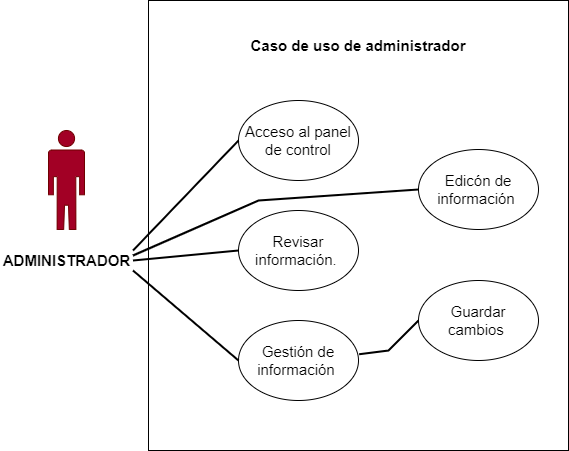

The diagram above was exported from draw.io. Its source (the exported page's mxGraphModel, read from the mxfile embedded in the PNG):
<mxGraphModel dx="850" dy="542" grid="1" gridSize="10" guides="1" tooltips="1" connect="1" arrows="1" fold="1" page="1" pageScale="1" pageWidth="4681" pageHeight="3300" math="0" shadow="0">
  <root>
    <mxCell id="0" />
    <mxCell id="1" parent="0" />
    <mxCell id="WpfrNopRidv9xWFQBu6_-1" value="" style="rounded=0;whiteSpace=wrap;html=1;" parent="1" vertex="1">
      <mxGeometry x="270" width="420" height="450" as="geometry" />
    </mxCell>
    <mxCell id="WpfrNopRidv9xWFQBu6_-3" value="" style="shape=mxgraph.signs.people.man_2;html=1;pointerEvents=1;fillColor=#a20025;strokeColor=#6F0000;verticalLabelPosition=bottom;verticalAlign=top;align=center;sketch=0;fontColor=#ffffff;" parent="1" vertex="1">
      <mxGeometry x="170" y="130" width="36" height="99" as="geometry" />
    </mxCell>
    <mxCell id="WpfrNopRidv9xWFQBu6_-6" value="Edicón de información&amp;nbsp;" style="ellipse;whiteSpace=wrap;html=1;fontSize=15;fontStyle=0" parent="1" vertex="1">
      <mxGeometry x="540" y="149" width="120" height="80" as="geometry" />
    </mxCell>
    <mxCell id="WpfrNopRidv9xWFQBu6_-7" value="Acceso al panel de control" style="ellipse;whiteSpace=wrap;html=1;fontSize=15;fontStyle=0" parent="1" vertex="1">
      <mxGeometry x="360" y="100" width="120" height="80" as="geometry" />
    </mxCell>
    <mxCell id="WpfrNopRidv9xWFQBu6_-11" value="Revisar información.&amp;nbsp;" style="ellipse;whiteSpace=wrap;html=1;fontSize=15;fontStyle=0" parent="1" vertex="1">
      <mxGeometry x="360" y="210" width="120" height="80" as="geometry" />
    </mxCell>
    <mxCell id="WpfrNopRidv9xWFQBu6_-25" value="Caso de uso de administrador" style="text;html=1;strokeColor=none;fillColor=none;align=center;verticalAlign=middle;whiteSpace=wrap;rounded=0;fontSize=15;fontStyle=1" parent="1" vertex="1">
      <mxGeometry x="340" y="30" width="280" height="30" as="geometry" />
    </mxCell>
    <mxCell id="FvADEjoIF41WkdRdQE5w-1" value="ADMINISTRADOR" style="text;html=1;strokeColor=none;fillColor=none;align=center;verticalAlign=middle;whiteSpace=wrap;rounded=0;fontSize=15;fontStyle=1" parent="1" vertex="1">
      <mxGeometry x="121.5" y="250" width="133" height="20" as="geometry" />
    </mxCell>
    <mxCell id="FvADEjoIF41WkdRdQE5w-2" value="Gestión de información&amp;nbsp;" style="ellipse;whiteSpace=wrap;html=1;fontSize=15;fontStyle=0" parent="1" vertex="1">
      <mxGeometry x="360" y="320" width="120" height="80" as="geometry" />
    </mxCell>
    <mxCell id="FvADEjoIF41WkdRdQE5w-3" value="Guardar cambios&amp;nbsp;" style="ellipse;whiteSpace=wrap;html=1;fontSize=15;fontStyle=0" parent="1" vertex="1">
      <mxGeometry x="540" y="280" width="120" height="80" as="geometry" />
    </mxCell>
    <mxCell id="Djrb4wo8w3imeVvZQ9EW-1" value="" style="endArrow=none;html=1;rounded=0;strokeWidth=2;entryX=1;entryY=0;entryDx=0;entryDy=0;exitX=0;exitY=0.5;exitDx=0;exitDy=0;" parent="1" source="WpfrNopRidv9xWFQBu6_-7" target="FvADEjoIF41WkdRdQE5w-1" edge="1">
      <mxGeometry width="50" height="50" relative="1" as="geometry">
        <mxPoint x="330" y="110" as="sourcePoint" />
        <mxPoint x="249" y="290" as="targetPoint" />
      </mxGeometry>
    </mxCell>
    <mxCell id="Djrb4wo8w3imeVvZQ9EW-2" value="" style="endArrow=none;html=1;rounded=0;strokeWidth=2;entryX=1;entryY=0.5;entryDx=0;entryDy=0;exitX=0;exitY=0.5;exitDx=0;exitDy=0;" parent="1" source="WpfrNopRidv9xWFQBu6_-11" target="FvADEjoIF41WkdRdQE5w-1" edge="1">
      <mxGeometry width="50" height="50" relative="1" as="geometry">
        <mxPoint x="340" y="120" as="sourcePoint" />
        <mxPoint x="259" y="300" as="targetPoint" />
      </mxGeometry>
    </mxCell>
    <mxCell id="Djrb4wo8w3imeVvZQ9EW-3" value="" style="endArrow=none;html=1;rounded=0;strokeWidth=2;entryX=1;entryY=1;entryDx=0;entryDy=0;exitX=0;exitY=0.5;exitDx=0;exitDy=0;" parent="1" source="FvADEjoIF41WkdRdQE5w-2" target="FvADEjoIF41WkdRdQE5w-1" edge="1">
      <mxGeometry width="50" height="50" relative="1" as="geometry">
        <mxPoint x="350" y="130" as="sourcePoint" />
        <mxPoint x="269" y="310" as="targetPoint" />
      </mxGeometry>
    </mxCell>
    <mxCell id="Djrb4wo8w3imeVvZQ9EW-5" value="" style="endArrow=none;html=1;rounded=0;strokeWidth=2;entryX=1;entryY=0.25;entryDx=0;entryDy=0;exitX=0;exitY=0.5;exitDx=0;exitDy=0;" parent="1" source="WpfrNopRidv9xWFQBu6_-6" target="FvADEjoIF41WkdRdQE5w-1" edge="1">
      <mxGeometry width="50" height="50" relative="1" as="geometry">
        <mxPoint x="370" y="150" as="sourcePoint" />
        <mxPoint x="289" y="330" as="targetPoint" />
        <Array as="points">
          <mxPoint x="380" y="200" />
        </Array>
      </mxGeometry>
    </mxCell>
    <mxCell id="Djrb4wo8w3imeVvZQ9EW-6" value="" style="endArrow=none;html=1;rounded=0;strokeWidth=2;entryX=0;entryY=0.5;entryDx=0;entryDy=0;exitX=1.005;exitY=0.423;exitDx=0;exitDy=0;exitPerimeter=0;" parent="1" source="FvADEjoIF41WkdRdQE5w-2" target="FvADEjoIF41WkdRdQE5w-3" edge="1">
      <mxGeometry width="50" height="50" relative="1" as="geometry">
        <mxPoint x="380" y="160" as="sourcePoint" />
        <mxPoint x="299" y="340" as="targetPoint" />
        <Array as="points">
          <mxPoint x="510" y="350" />
        </Array>
      </mxGeometry>
    </mxCell>
  </root>
</mxGraphModel>